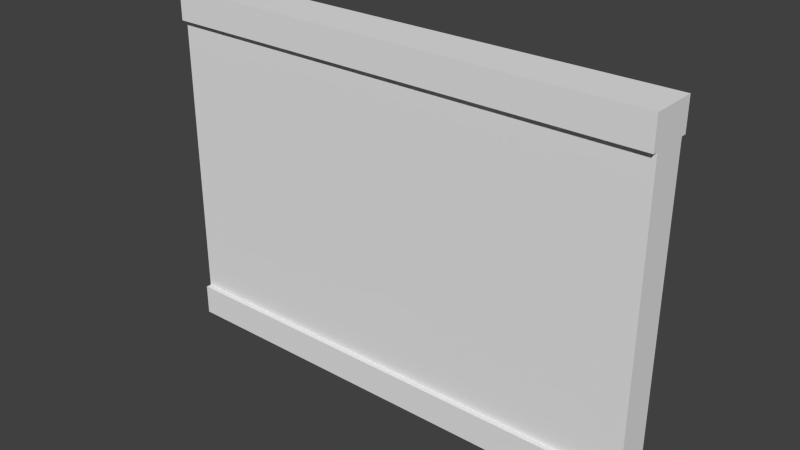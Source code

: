 # Source: Wand2.blend  (saved by Blender 2.69.0; exported with 4.5.12 LTS)
import bpy
from mathutils import Matrix  # noqa: F401  (used for matrix-valued properties, if any)

bpy.ops.wm.read_factory_settings(use_empty=True)
scene = bpy.context.scene
scene.name = 'Scene'

# ---- collections
col_collection_1 = bpy.data.collections.new('Collection 1'); scene.collection.children.link(col_collection_1)

# ---- materials (node trees are filled in below, after node groups)
mat_material_001 = bpy.data.materials.new('Material.001')
mat_material_001.alpha_threshold = 0.0
mat_material_001.use_transparent_shadow = False
mat_material_001.roughness = 0.5
mat_material_001.line_color = (0.0, 0.0, 0.0, 1.0)

# ---- material node trees

# ---- world
world_world = bpy.data.worlds.new('World'); scene.world = world_world
world_world.color = (0.05088, 0.05088, 0.05088)
world_world.use_sun_shadow = False
world_world.sun_shadow_jitter_overblur = 0.0
world_world.cycles.sampling_method = 'MANUAL'
world_world.cycles.sample_map_resolution = 256

# ---- meshes
me_cube_001 = bpy.data.meshes.new('Cube.001')
me_cube_001.from_pydata([(-1.076, -0.7148, -1.383), (-1.076, 0.7148, -1.383), (1.076, 0.7148, -1.383), (1.076, -0.7148, -1.383), (-1.076, -0.7148, 0.9554), (-1.076, 0.7148, 0.9554), (1.076, 0.7148, 0.9554), (1.076, -0.7148, 0.9554), (-1.076, -0.7148, -1.177), (-1.076, -0.7148, 0.7488), (-1.076, 0.7148, 0.7488), (-1.076, 0.7148, -1.177), (1.076, 0.7148, 0.7488), (1.076, 0.7148, -1.177), (1.076, -0.7148, 0.7488), (1.076, -0.7148, -1.177), (-1.076, -0.9333, -1.383), (-1.076, 0.9333, -1.383), (1.076, 0.9333, -1.383), (1.076, -0.9333, -1.383), (-1.076, -0.9333, 0.9554), (-1.076, 0.9333, 0.9554), (1.076, 0.9333, 0.9554), (1.076, -0.9333, 0.9554), (-1.076, -0.9333, -1.177), (-1.076, -0.9333, 0.7488), (-1.076, 0.9333, 0.7488), (-1.076, 0.9333, -1.177), (1.076, 0.9333, 0.7488), (1.076, 0.9333, -1.177), (1.076, -0.9333, 0.7488), (1.076, -0.9333, -1.177)], [], [(8, 11, 1, 0), (4, 9, 25, 20), (13, 15, 3, 2), (1, 11, 27, 17), (0, 1, 2, 3), (7, 6, 5, 4), (4, 5, 10, 9), (9, 10, 11, 8), (9, 14, 30, 25), (10, 12, 13, 11), (6, 7, 14, 12), (12, 14, 15, 13), (5, 6, 22, 21), (14, 9, 8, 15), (27, 29, 18, 17), (31, 24, 16, 19), (21, 22, 28, 26), (23, 20, 25, 30), (0, 3, 19, 16), (12, 10, 26, 28), (14, 7, 23, 30), (13, 2, 18, 29), (6, 12, 28, 22), (15, 8, 24, 31), (10, 5, 21, 26), (8, 0, 16, 24), (11, 13, 29, 27), (7, 4, 20, 23), (3, 15, 31, 19), (2, 1, 17, 18)])
_uv = me_cube_001.uv_layers.new(name='UVMap')
_uv.uv.foreach_set('vector', [0.0325, 0.4022, 0.0325, 0.6271, 0.0, 0.6271, 0.0, 0.4022, 0.3678, 0.4022, 0.3353, 0.4022, 0.3353, 0.3678, 0.3678, 0.3678, 0.2592, 0.0325, 0.03438, 0.0325, 0.03438, 0.0, 0.2592, 0.0, 0.0, 0.6271, 0.0325, 0.6271, 0.0325, 0.6615, 3.75e-08, 0.6615, 0.7408, 0.3678, 0.9656, 0.3678, 0.9656, 0.7064, 0.7408, 0.7064, 0.8914, 0.3385, 0.6665, 0.3385, 0.6665, 0.0, 0.8914, 0.0, 0.3678, 0.4022, 0.3678, 0.6271, 0.3353, 0.6271, 0.3353, 0.4022, 0.3353, 0.4022, 0.3353, 0.6271, 0.0325, 0.6271, 0.0325, 0.4022, 0.9258, 0.3385, 0.9258, 3.75e-08, 0.9602, 3.75e-08, 0.9602, 0.3385, 0.6322, 0.3029, 0.2936, 0.3029, 0.2936, 5.625e-08, 0.6322, 0.0, 0.2592, 0.3678, 0.03438, 0.3678, 0.03438, 0.3353, 0.2592, 0.3353, 0.2592, 0.3353, 0.03438, 0.3353, 0.03438, 0.0325, 0.2592, 0.0325, 0.6665, 0.0, 0.6665, 0.3385, 0.6322, 0.3385, 0.6322, 0.0, 0.7064, 0.6707, 0.3678, 0.6707, 0.3678, 0.3678, 0.7064, 0.3678, 0.301, 1.0, 0.301, 0.6615, 0.3335, 0.6615, 0.3335, 1.0, 0.2685, 1.0, 0.2685, 0.6615, 0.301, 0.6615, 0.301, 1.0, 0.03438, 1.0, 0.03438, 0.6615, 0.06688, 0.6615, 0.06688, 1.0, 0.6322, 0.3353, 0.2936, 0.3353, 0.2936, 0.3029, 0.6322, 0.3029, 0.7408, 0.3678, 0.7408, 0.7064, 0.7064, 0.7064, 0.7064, 0.3678, 0.9945, 3.75e-08, 0.9945, 0.3385, 0.9602, 0.3385, 0.9602, 7.5e-08, 0.03438, 0.3353, 0.03438, 0.3678, 0.0, 0.3678, 0.0, 0.3353, 0.2592, 0.0325, 0.2592, 0.0, 0.2936, 3.75e-08, 0.2936, 0.0325, 0.2592, 0.3678, 0.2592, 0.3353, 0.2936, 0.3353, 0.2936, 0.3678, 0.3678, 0.6615, 0.3678, 1.0, 0.3335, 1.0, 0.3335, 0.6615, 0.3353, 0.6271, 0.3678, 0.6271, 0.3678, 0.6615, 0.3353, 0.6615, 0.0325, 0.4022, 0.0, 0.4022, 3.75e-08, 0.3678, 0.0325, 0.3678, 5.625e-08, 1.0, 0.0, 0.6615, 0.03438, 0.6615, 0.03438, 1.0, 0.8914, 0.3385, 0.8914, 0.0, 0.9258, 3.75e-08, 0.9258, 0.3385, 0.03438, 0.0, 0.03438, 0.0325, 9.376e-09, 0.0325, 0.0, 5.625e-08, 0.9656, 0.7064, 0.9656, 0.3678, 1.0, 0.3678, 1.0, 0.7064])
me_cube_001.materials.append(mat_material_001)
me_cube_001.use_remesh_preserve_volume = False
me_cube_001.use_remesh_preserve_attributes = False
me_cube_001.use_mirror_vertex_groups = False
me_cube_001.update()

# ---- objects
ob_cube = bpy.data.objects.new('Cube', me_cube_001)

# ---- transforms, parenting, visibility, modifiers, constraints
ob_cube.location = (0.0, 0.0, 0.6584)
ob_cube.scale = (1.525, 0.1677, 1.0)
ob_cube.lineart.crease_threshold = 0.0

# ---- collection membership
col_collection_1.objects.link(ob_cube)

# ---- scene / render settings (as saved in the file)
scene.frame_start = 1; scene.frame_end = 250; scene.frame_set(1)
scene.render.engine = 'BLENDER_EEVEE_NEXT'
scene.render.image_settings.compression = 90
scene.render.resolution_percentage = 50
scene.render.dither_intensity = 0.0
scene.cycles.use_denoising = False
scene.cycles.samples = 10
scene.cycles.sampling_pattern = 'TABULATED_SOBOL'
scene.cycles.light_sampling_threshold = 0.0
scene.cycles.use_adaptive_sampling = False
scene.cycles.use_light_tree = False
scene.cycles.blur_glossy = 0.0
scene.cycles.volume_bounces = 1
scene.cycles.pixel_filter_type = 'GAUSSIAN'
scene.cycles.sample_clamp_indirect = 0.0
scene.view_settings.view_transform = 'Standard'
bpy.context.view_layer.update()

# ---- added for rendering (the .blend has no active camera and no usable light): camera, sun
cam_auto = bpy.data.cameras.new('AutoCamera')
cam_auto.lens = 50.0
cam_auto.sensor_width = 36.0
cam_auto.clip_end = 1000.0
ob_auto_camera = bpy.data.objects.new('AutoCamera', cam_auto)
scene.collection.objects.link(ob_auto_camera)
ob_auto_camera.location = (3.73952, -4.48742, 3.4362)
ob_auto_camera.rotation_euler = (1.09748, -7.21219e-08, 0.694738)
scene.camera = ob_auto_camera
light_auto_sun = bpy.data.lights.new('AutoSun', 'SUN')
light_auto_sun.energy = 3.0
light_auto_sun.angle = 0.0523599
ob_auto_sun = bpy.data.objects.new('AutoSun', light_auto_sun)
scene.collection.objects.link(ob_auto_sun)
ob_auto_sun.rotation_euler = (0.872665, 0.174533, 0.523599)
bpy.context.view_layer.update()
